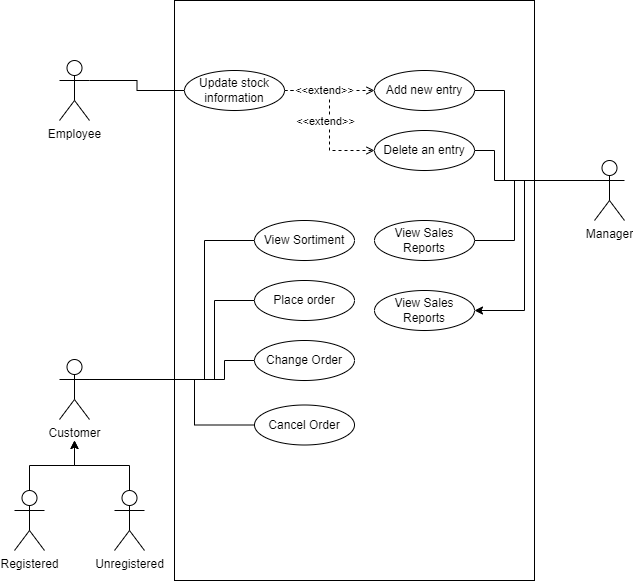

The diagram above was exported from draw.io. Its source (the exported page's mxGraphModel, read from the mxfile embedded in the PNG):
<mxGraphModel dx="1038" dy="649" grid="1" gridSize="10" guides="1" tooltips="1" connect="1" arrows="1" fold="1" page="1" pageScale="1" pageWidth="827" pageHeight="1169" math="0" shadow="0">
  <root>
    <mxCell id="0" />
    <mxCell id="1" parent="0" />
    <mxCell id="cOJD8Z104kAJKGZYOqFY-1" value="" style="rounded=0;whiteSpace=wrap;html=1;" parent="1" vertex="1">
      <mxGeometry x="270" y="180" width="360" height="580" as="geometry" />
    </mxCell>
    <mxCell id="cOJD8Z104kAJKGZYOqFY-30" style="edgeStyle=orthogonalEdgeStyle;rounded=0;orthogonalLoop=1;jettySize=auto;html=1;exitX=1;exitY=0.3333333333333333;exitDx=0;exitDy=0;exitPerimeter=0;entryX=0;entryY=0.5;entryDx=0;entryDy=0;endArrow=none;endFill=0;" parent="1" source="cOJD8Z104kAJKGZYOqFY-2" target="cOJD8Z104kAJKGZYOqFY-13" edge="1">
      <mxGeometry relative="1" as="geometry">
        <Array as="points">
          <mxPoint x="300" y="559" />
          <mxPoint x="300" y="420" />
        </Array>
      </mxGeometry>
    </mxCell>
    <mxCell id="cOJD8Z104kAJKGZYOqFY-33" style="edgeStyle=orthogonalEdgeStyle;rounded=0;orthogonalLoop=1;jettySize=auto;html=1;exitX=1;exitY=0.3333333333333333;exitDx=0;exitDy=0;exitPerimeter=0;entryX=0;entryY=0.5;entryDx=0;entryDy=0;endArrow=none;endFill=0;" parent="1" source="cOJD8Z104kAJKGZYOqFY-2" target="cOJD8Z104kAJKGZYOqFY-15" edge="1">
      <mxGeometry relative="1" as="geometry">
        <Array as="points">
          <mxPoint x="290" y="559" />
          <mxPoint x="290" y="605" />
        </Array>
      </mxGeometry>
    </mxCell>
    <mxCell id="cOJD8Z104kAJKGZYOqFY-39" style="edgeStyle=orthogonalEdgeStyle;rounded=0;orthogonalLoop=1;jettySize=auto;html=1;exitX=1;exitY=0.3333333333333333;exitDx=0;exitDy=0;exitPerimeter=0;entryX=0;entryY=0.5;entryDx=0;entryDy=0;endArrow=none;endFill=0;" parent="1" source="cOJD8Z104kAJKGZYOqFY-2" target="cOJD8Z104kAJKGZYOqFY-12" edge="1">
      <mxGeometry relative="1" as="geometry">
        <Array as="points">
          <mxPoint x="310" y="559" />
          <mxPoint x="310" y="480" />
        </Array>
      </mxGeometry>
    </mxCell>
    <mxCell id="cOJD8Z104kAJKGZYOqFY-40" style="edgeStyle=orthogonalEdgeStyle;rounded=0;orthogonalLoop=1;jettySize=auto;html=1;exitX=1;exitY=0.3333333333333333;exitDx=0;exitDy=0;exitPerimeter=0;entryX=0;entryY=0.5;entryDx=0;entryDy=0;endArrow=none;endFill=0;" parent="1" source="cOJD8Z104kAJKGZYOqFY-2" target="cOJD8Z104kAJKGZYOqFY-14" edge="1">
      <mxGeometry relative="1" as="geometry">
        <Array as="points">
          <mxPoint x="320" y="559" />
          <mxPoint x="320" y="540" />
        </Array>
      </mxGeometry>
    </mxCell>
    <mxCell id="cOJD8Z104kAJKGZYOqFY-2" value="Customer" style="shape=umlActor;verticalLabelPosition=bottom;verticalAlign=top;html=1;" parent="1" vertex="1">
      <mxGeometry x="155" y="539" width="30" height="60" as="geometry" />
    </mxCell>
    <mxCell id="cOJD8Z104kAJKGZYOqFY-21" style="edgeStyle=orthogonalEdgeStyle;rounded=0;orthogonalLoop=1;jettySize=auto;html=1;exitX=0;exitY=0.3333333333333333;exitDx=0;exitDy=0;exitPerimeter=0;entryX=1;entryY=0.5;entryDx=0;entryDy=0;endArrow=none;endFill=0;" parent="1" source="cOJD8Z104kAJKGZYOqFY-3" target="cOJD8Z104kAJKGZYOqFY-7" edge="1">
      <mxGeometry relative="1" as="geometry">
        <Array as="points">
          <mxPoint x="600" y="360" />
          <mxPoint x="600" y="270" />
        </Array>
      </mxGeometry>
    </mxCell>
    <mxCell id="cOJD8Z104kAJKGZYOqFY-22" style="edgeStyle=orthogonalEdgeStyle;rounded=0;orthogonalLoop=1;jettySize=auto;html=1;exitX=0;exitY=0.3333333333333333;exitDx=0;exitDy=0;exitPerimeter=0;entryX=1;entryY=0.5;entryDx=0;entryDy=0;endArrow=none;endFill=0;" parent="1" source="cOJD8Z104kAJKGZYOqFY-3" target="cOJD8Z104kAJKGZYOqFY-19" edge="1">
      <mxGeometry relative="1" as="geometry">
        <Array as="points">
          <mxPoint x="590" y="360" />
          <mxPoint x="590" y="330" />
        </Array>
      </mxGeometry>
    </mxCell>
    <mxCell id="cOJD8Z104kAJKGZYOqFY-23" style="edgeStyle=orthogonalEdgeStyle;rounded=0;orthogonalLoop=1;jettySize=auto;html=1;exitX=0;exitY=0.3333333333333333;exitDx=0;exitDy=0;exitPerimeter=0;entryX=1;entryY=0.5;entryDx=0;entryDy=0;endArrow=none;endFill=0;" parent="1" source="cOJD8Z104kAJKGZYOqFY-3" target="cOJD8Z104kAJKGZYOqFY-17" edge="1">
      <mxGeometry relative="1" as="geometry">
        <Array as="points">
          <mxPoint x="610" y="360" />
          <mxPoint x="610" y="420" />
        </Array>
      </mxGeometry>
    </mxCell>
    <mxCell id="l8bpmhJdGVW3E3-x14OI-2" style="edgeStyle=orthogonalEdgeStyle;rounded=0;orthogonalLoop=1;jettySize=auto;html=1;exitX=0;exitY=0.3333333333333333;exitDx=0;exitDy=0;exitPerimeter=0;entryX=1;entryY=0.5;entryDx=0;entryDy=0;" parent="1" source="cOJD8Z104kAJKGZYOqFY-3" target="l8bpmhJdGVW3E3-x14OI-1" edge="1">
      <mxGeometry relative="1" as="geometry">
        <Array as="points">
          <mxPoint x="620" y="360" />
          <mxPoint x="620" y="490" />
        </Array>
      </mxGeometry>
    </mxCell>
    <mxCell id="cOJD8Z104kAJKGZYOqFY-3" value="Manager" style="shape=umlActor;verticalLabelPosition=bottom;verticalAlign=top;html=1;" parent="1" vertex="1">
      <mxGeometry x="690" y="340" width="30" height="60" as="geometry" />
    </mxCell>
    <mxCell id="cOJD8Z104kAJKGZYOqFY-29" style="edgeStyle=orthogonalEdgeStyle;rounded=0;orthogonalLoop=1;jettySize=auto;html=1;exitX=0.5;exitY=0;exitDx=0;exitDy=0;exitPerimeter=0;endArrow=classic;endFill=1;" parent="1" source="cOJD8Z104kAJKGZYOqFY-5" edge="1">
      <mxGeometry relative="1" as="geometry">
        <mxPoint x="170" y="620" as="targetPoint" />
      </mxGeometry>
    </mxCell>
    <mxCell id="cOJD8Z104kAJKGZYOqFY-5" value="Registered" style="shape=umlActor;verticalLabelPosition=bottom;verticalAlign=top;html=1;" parent="1" vertex="1">
      <mxGeometry x="110" y="670" width="30" height="60" as="geometry" />
    </mxCell>
    <mxCell id="cOJD8Z104kAJKGZYOqFY-28" style="edgeStyle=orthogonalEdgeStyle;rounded=0;orthogonalLoop=1;jettySize=auto;html=1;exitX=0.5;exitY=0;exitDx=0;exitDy=0;exitPerimeter=0;endArrow=classic;endFill=1;" parent="1" source="cOJD8Z104kAJKGZYOqFY-6" edge="1">
      <mxGeometry relative="1" as="geometry">
        <mxPoint x="170" y="620" as="targetPoint" />
      </mxGeometry>
    </mxCell>
    <mxCell id="cOJD8Z104kAJKGZYOqFY-6" value="Unregistered" style="shape=umlActor;verticalLabelPosition=bottom;verticalAlign=top;html=1;" parent="1" vertex="1">
      <mxGeometry x="210" y="670" width="30" height="60" as="geometry" />
    </mxCell>
    <mxCell id="cOJD8Z104kAJKGZYOqFY-7" value="Add new entry" style="ellipse;whiteSpace=wrap;html=1;align=center;" parent="1" vertex="1">
      <mxGeometry x="470" y="250" width="100" height="40" as="geometry" />
    </mxCell>
    <mxCell id="cOJD8Z104kAJKGZYOqFY-20" style="edgeStyle=orthogonalEdgeStyle;rounded=0;orthogonalLoop=1;jettySize=auto;html=1;exitX=1;exitY=0.3333333333333333;exitDx=0;exitDy=0;exitPerimeter=0;entryX=0;entryY=0.5;entryDx=0;entryDy=0;endArrow=none;endFill=0;" parent="1" source="cOJD8Z104kAJKGZYOqFY-8" target="cOJD8Z104kAJKGZYOqFY-11" edge="1">
      <mxGeometry relative="1" as="geometry" />
    </mxCell>
    <mxCell id="cOJD8Z104kAJKGZYOqFY-8" value="Employee" style="shape=umlActor;verticalLabelPosition=bottom;verticalAlign=top;html=1;" parent="1" vertex="1">
      <mxGeometry x="155" y="240" width="30" height="60" as="geometry" />
    </mxCell>
    <mxCell id="cOJD8Z104kAJKGZYOqFY-24" style="edgeStyle=orthogonalEdgeStyle;rounded=0;orthogonalLoop=1;jettySize=auto;html=1;exitX=1;exitY=0.5;exitDx=0;exitDy=0;entryX=0;entryY=0.5;entryDx=0;entryDy=0;endArrow=open;endFill=0;dashed=1;" parent="1" source="cOJD8Z104kAJKGZYOqFY-11" target="cOJD8Z104kAJKGZYOqFY-7" edge="1">
      <mxGeometry relative="1" as="geometry" />
    </mxCell>
    <mxCell id="cOJD8Z104kAJKGZYOqFY-25" style="edgeStyle=orthogonalEdgeStyle;rounded=0;orthogonalLoop=1;jettySize=auto;html=1;exitX=1;exitY=0.5;exitDx=0;exitDy=0;entryX=0;entryY=0.5;entryDx=0;entryDy=0;endArrow=open;endFill=0;dashed=1;" parent="1" source="cOJD8Z104kAJKGZYOqFY-11" target="cOJD8Z104kAJKGZYOqFY-19" edge="1">
      <mxGeometry relative="1" as="geometry" />
    </mxCell>
    <mxCell id="cOJD8Z104kAJKGZYOqFY-26" value="&amp;lt;&amp;lt;extend&amp;gt;&amp;gt;" style="edgeLabel;html=1;align=center;verticalAlign=middle;resizable=0;points=[];" parent="cOJD8Z104kAJKGZYOqFY-25" vertex="1" connectable="0">
      <mxGeometry x="-0.1956" y="-1" relative="1" as="geometry">
        <mxPoint x="-4" y="15" as="offset" />
      </mxGeometry>
    </mxCell>
    <mxCell id="cOJD8Z104kAJKGZYOqFY-27" value="&amp;lt;&amp;lt;extend&amp;gt;&amp;gt;" style="edgeLabel;html=1;align=center;verticalAlign=middle;resizable=0;points=[];" parent="cOJD8Z104kAJKGZYOqFY-25" vertex="1" connectable="0">
      <mxGeometry x="-0.5168" y="1" relative="1" as="geometry">
        <mxPoint x="3" as="offset" />
      </mxGeometry>
    </mxCell>
    <mxCell id="cOJD8Z104kAJKGZYOqFY-11" value="Update stock information" style="ellipse;whiteSpace=wrap;html=1;align=center;" parent="1" vertex="1">
      <mxGeometry x="280" y="250" width="100" height="40" as="geometry" />
    </mxCell>
    <mxCell id="cOJD8Z104kAJKGZYOqFY-12" value="Place order" style="ellipse;whiteSpace=wrap;html=1;align=center;" parent="1" vertex="1">
      <mxGeometry x="350" y="460" width="100" height="40" as="geometry" />
    </mxCell>
    <mxCell id="cOJD8Z104kAJKGZYOqFY-13" value="View Sortiment" style="ellipse;whiteSpace=wrap;html=1;align=center;" parent="1" vertex="1">
      <mxGeometry x="350" y="400" width="100" height="40" as="geometry" />
    </mxCell>
    <mxCell id="cOJD8Z104kAJKGZYOqFY-14" value="Change Order" style="ellipse;whiteSpace=wrap;html=1;align=center;" parent="1" vertex="1">
      <mxGeometry x="350" y="520" width="100" height="40" as="geometry" />
    </mxCell>
    <mxCell id="cOJD8Z104kAJKGZYOqFY-15" value="Cancel Order" style="ellipse;whiteSpace=wrap;html=1;align=center;" parent="1" vertex="1">
      <mxGeometry x="350" y="584.5" width="100" height="40" as="geometry" />
    </mxCell>
    <mxCell id="cOJD8Z104kAJKGZYOqFY-17" value="View Sales Reports" style="ellipse;whiteSpace=wrap;html=1;align=center;" parent="1" vertex="1">
      <mxGeometry x="470" y="400" width="100" height="40" as="geometry" />
    </mxCell>
    <mxCell id="cOJD8Z104kAJKGZYOqFY-19" value="Delete an entry" style="ellipse;whiteSpace=wrap;html=1;align=center;" parent="1" vertex="1">
      <mxGeometry x="470" y="310" width="100" height="40" as="geometry" />
    </mxCell>
    <mxCell id="l8bpmhJdGVW3E3-x14OI-1" value="View Sales Reports" style="ellipse;whiteSpace=wrap;html=1;align=center;" parent="1" vertex="1">
      <mxGeometry x="470" y="470" width="100" height="40" as="geometry" />
    </mxCell>
  </root>
</mxGraphModel>